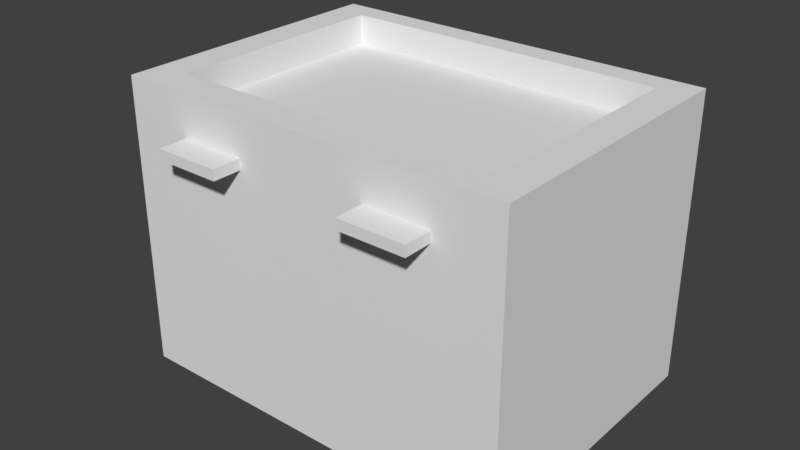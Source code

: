 # Source: 2HouseAmanda.blend  (saved by Blender 2.77.0; exported with 4.5.12 LTS)
import bpy
from mathutils import Matrix  # noqa: F401  (used for matrix-valued properties, if any)

bpy.ops.wm.read_factory_settings(use_empty=True)
scene = bpy.context.scene
scene.name = 'Scene'

# ---- collections
col_collection_1 = bpy.data.collections.new('Collection 1'); scene.collection.children.link(col_collection_1)

# ---- materials (node trees are filled in below, after node groups)
mat_material = bpy.data.materials.new('Material')
mat_material.alpha_threshold = 0.0
mat_material.use_transparent_shadow = False
mat_material.roughness = 0.5
mat_material.line_color = (0.0, 0.0, 0.0, 1.0)

# ---- material node trees

# ---- world
world_world = bpy.data.worlds.new('World'); scene.world = world_world
world_world.color = (0.05088, 0.05088, 0.05088)
world_world.use_sun_shadow = False
world_world.sun_shadow_jitter_overblur = 0.0
world_world.cycles.sampling_method = 'MANUAL'

# ---- meshes
me_cube = bpy.data.meshes.new('Cube')
me_cube.from_pydata([(1.0, 1.0, -1.0), (1.0, -1.0, -1.0), (-1.0, -1.0, -1.0), (-1.0, 1.0, -1.0), (1.0, 1.0, 1.0), (1.0, -1.0, 1.0), (-1.0, -1.0, 1.0), (-1.0, 1.0, 1.0), (1.0, 0.6509, -1.0), (1.0, 0.2509, -1.0), (1.0, -0.1491, -1.0), (1.0, -0.5491, -1.0), (-1.0, -0.5491, -1.0), (-1.0, -0.1491, -1.0), (-1.0, 0.2509, -1.0), (-1.0, 0.6509, -1.0), (1.0, 0.6509, 1.0), (1.0, 0.2509, 1.0), (1.0, -0.1491, 1.0), (1.0, -0.5491, 1.0), (-1.0, -0.5491, 1.0), (-1.0, -0.1491, 1.0), (-1.0, 0.2509, 1.0), (-1.0, 0.6509, 1.0), (0.669, 1.0, -1.0), (0.3356, 1.0, -1.0), (0.002289, 1.0, -1.0), (-0.331, 1.0, -1.0), (-0.6644, 1.0, -1.0), (0.669, -1.0, -1.0), (0.3356, -1.0, -1.0), (0.002289, -1.0, -1.0), (-0.331, -1.0, -1.0), (-0.6644, -1.0, -1.0), (0.669, 1.0, 1.0), (0.3356, 1.0, 1.0), (0.002289, 1.0, 1.0), (-0.331, 1.0, 1.0), (-0.6644, 1.0, 1.0), (0.669, -1.0, 1.0), (0.3356, -1.0, 1.0), (0.002288, -1.0, 1.0), (-0.331, -1.0, 1.0), (-0.6644, -1.0, 1.0), (-1.0, -0.2491, 0.6429), (-1.0, -0.4491, 0.6429), (-1.0, -0.3491, 0.6429), (-1.0, -0.4491, 0.5714), (0.669, 0.6509, -1.0), (0.3356, 0.6509, -1.0), (0.002289, 0.6509, -1.0), (-0.331, 0.6509, -1.0), (-0.6644, 0.6509, -1.0), (0.669, 0.2509, -1.0), (0.3356, 0.2509, -1.0), (0.002289, 0.2509, -1.0), (-0.331, 0.2509, -1.0), (-0.6644, 0.2509, -1.0), (0.669, -0.1491, -1.0), (0.3356, -0.1491, -1.0), (0.002289, -0.1491, -1.0), (-0.331, -0.1491, -1.0), (-0.6644, -0.1491, -1.0), (0.669, -0.5491, -1.0), (0.3356, -0.5491, -1.0), (0.002289, -0.5491, -1.0), (-0.331, -0.5491, -1.0), (-0.6644, -0.5491, -1.0), (1.0, 1.0, -0.7143), (1.0, 1.0, -0.4286), (1.0, 1.0, -0.1429), (1.0, 1.0, 0.1429), (1.0, 1.0, 0.4286), (1.0, 1.0, 0.7143), (1.0, -1.0, -0.7143), (1.0, -1.0, -0.4286), (1.0, -1.0, -0.1429), (1.0, -1.0, 0.1429), (1.0, -1.0, 0.4286), (1.0, -1.0, 0.7143), (-1.0, -1.0, -0.7143), (-1.0, -1.0, -0.4286), (-1.0, -1.0, -0.1429), (-1.0, -1.0, 0.1429), (-1.0, -1.0, 0.4286), (-1.0, -1.0, 0.7143), (-1.0, 1.0, -0.7143), (-1.0, 1.0, -0.4286), (-1.0, 1.0, -0.1429), (-1.0, 1.0, 0.1429), (-1.0, 1.0, 0.4286), (-1.0, 1.0, 0.7143), (-1.0, -0.5491, 0.7143), (-1.0, -0.5491, 0.4286), (-1.0, -0.5491, 0.1429), (-1.0, -0.5491, -0.1429), (-1.0, -0.5491, -0.4286), (-1.0, -0.5491, -0.7143), (-1.0, -0.1491, 0.7143), (-1.0, -0.1491, 0.4286), (-1.0, -0.1491, 0.1429), (-1.0, -0.1491, -0.1429), (-1.0, -0.1491, -0.4286), (-1.0, -0.1491, -0.7143), (-1.0, 0.2509, 0.7143), (-1.0, 0.2509, 0.4286), (-1.0, 0.2509, 0.1429), (-1.0, 0.2509, -0.1429), (-1.0, 0.2509, -0.4286), (-1.0, 0.2509, -0.7143), (-1.0, 0.6509, 0.7143), (-1.0, 0.6509, 0.4286), (-1.0, 0.6509, 0.1429), (-1.0, 0.6509, -0.1429), (-1.0, 0.6509, -0.4286), (-1.0, 0.6509, -0.7143), (1.0, 0.6509, 0.7143), (1.0, 0.6509, 0.4286), (1.0, 0.6509, 0.1429), (1.0, 0.6509, -0.1429), (1.0, 0.6509, -0.4286), (1.0, 0.6509, -0.7143), (1.0, 0.2509, 0.7143), (1.0, 0.2509, 0.4286), (1.0, 0.2509, 0.1429), (1.0, 0.2509, -0.1429), (1.0, 0.2509, -0.4286), (1.0, 0.2509, -0.7143), (1.0, -0.1491, 0.7143), (1.0, -0.1491, 0.4286), (1.0, -0.1491, 0.1429), (1.0, -0.1491, -0.1429), (1.0, -0.1491, -0.4286), (1.0, -0.1491, -0.7143), (1.0, -0.5491, 0.7143), (1.0, -0.5491, 0.4286), (1.0, -0.5491, 0.1429), (1.0, -0.5491, -0.1429), (1.0, -0.5491, -0.4286), (1.0, -0.5491, -0.7143), (0.669, 1.0, -0.7143), (0.669, 1.0, -0.4286), (0.669, 1.0, -0.1429), (0.669, 1.0, 0.1429), (0.669, 1.0, 0.4286), (0.669, 1.0, 0.7143), (0.3356, 1.0, -0.7143), (0.3356, 1.0, -0.4286), (0.3356, 1.0, -0.1429), (0.3356, 1.0, 0.1429), (0.3356, 1.0, 0.4286), (0.3356, 1.0, 0.7143), (0.002289, 1.0, -0.7143), (0.002289, 1.0, -0.4286), (0.002289, 1.0, -0.1429), (0.002289, 1.0, 0.1429), (0.002289, 1.0, 0.4286), (0.002289, 1.0, 0.7143), (-0.331, 1.0, -0.7143), (-0.331, 1.0, -0.4286), (-0.331, 1.0, -0.1429), (-0.331, 1.0, 0.1429), (-0.331, 1.0, 0.4286), (-0.331, 1.0, 0.7143), (-0.6644, 1.0, -0.7143), (-0.6644, 1.0, -0.4286), (-0.6644, 1.0, -0.1429), (-0.6644, 1.0, 0.1429), (-0.6644, 1.0, 0.4286), (-0.6644, 1.0, 0.7143), (0.669, -1.0, 0.7143), (0.669, -1.0, 0.4286), (0.669, -1.0, 0.1429), (0.669, -1.0, -0.1429), (0.669, -1.0, -0.4286), (0.669, -1.0, -0.7143), (0.3356, -1.0, 0.7143), (0.3356, -1.0, 0.4286), (0.3356, -1.0, 0.1429), (0.3356, -1.0, -0.1429), (0.3356, -1.0, -0.4286), (0.3356, -1.0, -0.7143), (0.002289, -1.0, 0.7143), (0.002289, -1.0, 0.4286), (0.002289, -1.0, 0.1429), (0.002289, -1.0, -0.1429), (0.002289, -1.0, -0.4286), (0.002289, -1.0, -0.7143), (-0.331, -1.0, 0.7143), (-0.331, -1.0, 0.4286), (-0.331, -1.0, 0.1429), (-0.331, -1.0, -0.1429), (-0.331, -1.0, -0.4286), (-0.331, -1.0, -0.7143), (-0.6644, -1.0, 0.7143), (-0.6644, -1.0, 0.4286), (-0.6644, -1.0, 0.1429), (-0.6644, -1.0, -0.1429), (-0.6644, -1.0, -0.4286), (-0.6644, -1.0, -0.7143), (1.0, -0.7746, 1.0), (-0.8322, 1.0, 1.0), (-0.8322, -1.0, 1.0), (-1.0, 0.8254, 1.0), (1.0, 0.8254, 1.0), (1.0, 0.4509, 1.0), (1.0, 0.0509, 1.0), (1.0, -0.3491, 1.0), (-1.0, -0.7746, 1.0), (-1.0, -0.3491, 1.0), (-1.0, 0.0509, 1.0), (-1.0, 0.4509, 1.0), (0.8345, 0.6509, 1.0), (0.8345, 0.2509, 1.0), (0.8345, -0.1491, 1.0), (0.8345, -0.5491, 1.0), (0.8345, 1.0, 1.0), (0.5023, 1.0, 1.0), (0.169, 1.0, 1.0), (-0.1644, 1.0, 1.0), (-0.4977, 1.0, 1.0), (0.8345, -1.0, 1.0), (0.5023, -1.0, 1.0), (0.169, -1.0, 1.0), (-0.1644, -1.0, 1.0), (-0.4977, -1.0, 1.0), (-0.8322, 0.6509, 1.0), (-1.0, -0.2491, 0.5714), (-1.0, -0.4491, 0.7143), (-1.0, -0.1491, 0.6429), (-1.0, -0.5491, 0.6429), (-0.8322, 0.2509, 1.0), (-0.8322, -0.1491, 1.0), (-0.8322, -0.5491, 1.0), (-1.0, -0.2491, 0.7143), (-1.0, 0.5509, 0.6429), (-1.0, 0.3509, 0.6429), (-1.0, 0.4509, 0.6429), (-1.0, 0.3509, 0.5714), (-1.0, 0.5509, 0.5714), (-1.0, 0.3509, 0.7143), (-1.0, 0.6509, 0.6429), (-1.0, 0.2509, 0.6429), (-1.0, 0.5509, 0.7143), (0.669, 0.8254, 1.0), (0.3356, 0.8254, 1.0), (0.002289, 0.8254, 1.0), (-0.331, 0.8254, 1.0), (-0.6644, 0.8254, 1.0), (0.669, -0.7746, 1.0), (0.3356, -0.7746, 1.0), (0.002289, -0.7746, 1.0), (-0.331, -0.7746, 1.0), (-0.6644, -0.7746, 1.0), (-0.4977, -0.7746, 1.0), (-0.1644, -0.7746, 1.0), (0.169, -0.7746, 1.0), (0.5023, -0.7746, 1.0), (0.8345, -0.7746, 1.0), (-0.4977, 0.8254, 1.0), (-0.1644, 0.8254, 1.0), (0.169, 0.8254, 1.0), (0.5023, 0.8254, 1.0), (0.8345, 0.8254, 1.0), (0.8345, 0.4509, 1.0), (0.8345, 0.0509, 1.0), (0.8345, -0.3491, 1.0), (-0.8322, -0.3491, 1.0), (-0.8322, 0.0509, 1.0), (-0.8322, 0.4509, 1.0), (-0.8322, 0.8254, 1.0), (-0.8322, -0.7746, 1.0), (-1.0, -0.3491, -1.0), (-1.0, -0.5491, -0.8571), (-1.0, -0.1491, -0.8571), (-1.0, -0.5491, -0.2857), (-1.0, -0.5491, -0.5714), (-1.0, -0.1491, -0.2857), (-1.0, -0.1491, -0.5714), (-1.0, -0.3491, -0.7143), (-1.0, -0.3491, -0.4286), (-1.0, -0.3491, -0.1429), (-1.0, -0.3491, -0.2857), (-1.0, -0.3491, -0.5714), (-1.0, -0.3491, -0.8571), (-1.0, 0.2509, 0.5714), (-1.0, 0.2509, 0.2857), (-1.0, 0.6509, 0.5714), (-1.0, 0.6509, 0.2857), (-1.0, 0.4509, 0.1429), (-1.0, 0.4509, 0.4286), (-1.0, 0.4509, 0.7143), (-1.0, 0.4509, 0.5714), (-1.0, 0.4509, 0.2857), (-1.0, -0.5491, 0.5714), (-1.0, -0.5491, 0.2857), (-1.0, -0.1491, 0.5714), (-1.0, -0.1491, 0.2857), (-1.0, -0.3491, 0.1429), (-1.0, -0.3491, 0.4286), (-1.0, -0.3491, 0.7143), (-1.0, -0.3491, 0.5714), (-1.0, -0.3491, 0.2857), (-0.331, -1.0, 0.5714), (-0.331, -1.0, 0.2857), (-0.6644, -1.0, 0.5714), (-0.6644, -1.0, 0.2857), (-0.4977, -1.0, 0.1429), (-0.4977, -1.0, 0.4286), (-0.4977, -1.0, 0.7143), (-0.4977, -1.0, 0.5714), (-0.4977, -1.0, 0.2857), (0.669, -1.0, 0.5714), (0.669, -1.0, 0.2857), (0.3356, -1.0, 0.5714), (0.3356, -1.0, 0.2857), (0.5023, -1.0, 0.1429), (0.5023, -1.0, 0.4286), (0.5023, -1.0, 0.7143), (0.5023, -1.0, 0.5714), (0.5023, -1.0, 0.2857), (0.669, 1.0, 0.2857), (0.669, 1.0, 0.5714), (0.3356, 1.0, 0.2857), (0.3356, 1.0, 0.5714), (0.5023, 1.0, 0.7143), (0.5023, 1.0, 0.4286), (0.5023, 1.0, 0.1429), (0.5023, 1.0, 0.2857), (0.5023, 1.0, 0.5714), (-0.331, 1.0, 0.2857), (-0.331, 1.0, 0.5714), (-0.6644, 1.0, 0.2857), (-0.6644, 1.0, 0.5714), (-0.4977, 1.0, 0.7143), (-0.4977, 1.0, 0.4286), (-0.4977, 1.0, 0.1429), (-0.4977, 1.0, 0.2857), (-0.4977, 1.0, 0.5714), (-0.8322, 0.6509, 0.7938), (-0.6644, 0.6509, 0.7938), (-0.4977, 0.6509, 0.7938), (-0.331, 0.6509, 0.7938), (-0.1644, 0.6509, 0.7938), (0.002289, 0.6509, 0.7938), (0.169, 0.6509, 0.7938), (0.3356, 0.6509, 0.7938), (0.5023, 0.6509, 0.7938), (0.669, 0.6509, 0.7938), (-0.8322, 0.2509, 0.7938), (-0.6644, 0.2509, 0.7938), (-0.331, 0.2509, 0.7938), (0.002289, 0.2509, 0.7938), (0.3356, 0.2509, 0.7938), (0.669, 0.2509, 0.7938), (-0.8322, -0.1491, 0.7938), (-0.6644, -0.1491, 0.7938), (-0.331, -0.1491, 0.7938), (0.002289, -0.1491, 0.7938), (0.3356, -0.1491, 0.7938), (0.669, -0.1491, 0.7938), (-0.8322, -0.5491, 0.7938), (-0.6644, -0.5491, 0.7938), (-0.4977, -0.5491, 0.7938), (-0.331, -0.5491, 0.7938), (-0.1644, -0.5491, 0.7938), (0.002289, -0.5491, 0.7938), (0.169, -0.5491, 0.7938), (0.3356, -0.5491, 0.7938), (0.5023, -0.5491, 0.7938), (0.669, -0.5491, 0.7938), (0.669, -0.3491, 0.7938), (-0.6644, -0.3491, 0.7938), (0.669, 0.0509, 0.7938), (-0.6644, 0.0509, 0.7938), (0.669, 0.4509, 0.7938), (-0.6644, 0.4509, 0.7938), (0.669, 0.8254, 0.7938), (0.3356, 0.8254, 0.7938), (0.002289, 0.8254, 0.7938), (-0.331, 0.8254, 0.7938), (-0.6644, 0.8254, 0.7938), (0.8345, 0.6509, 0.7938), (0.8345, 0.2509, 0.7938), (0.8345, -0.1491, 0.7938), (0.8345, -0.5491, 0.7938), (0.669, -0.7746, 0.7938), (0.3356, -0.7746, 0.7938), (0.002289, -0.7746, 0.7938), (-0.331, -0.7746, 0.7938), (-0.6644, -0.7746, 0.7938), (-0.4977, -0.7746, 0.7938), (-0.1644, -0.7746, 0.7938), (0.169, -0.7746, 0.7938), (0.5023, -0.7746, 0.7938), (0.8345, -0.7746, 0.7938), (-0.4977, 0.8254, 0.7938), (-0.1644, 0.8254, 0.7938), (0.169, 0.8254, 0.7938), (0.5023, 0.8254, 0.7938), (0.8345, 0.8254, 0.7938), (0.8345, 0.4509, 0.7938), (0.8345, 0.0509, 0.7938), (0.8345, -0.3491, 0.7938), (-0.8322, -0.3491, 0.7938), (-0.8322, 0.0509, 0.7938), (-0.8322, 0.4509, 0.7938), (-0.8322, 0.8254, 0.7938), (-0.8322, -0.7746, 0.7938), (-1.185, -0.2491, 0.7143), (-1.185, -0.2491, 0.6429), (-1.185, -0.3491, 0.6429), (-1.185, -0.1491, 0.6429), (-1.185, -0.4491, 0.7143), (-1.185, -0.4491, 0.6429), (-1.185, -0.5491, 0.6429), (-1.185, -0.3491, 0.7143), (-1.185, -0.5491, 0.7143), (-1.185, -0.1491, 0.7143), (-1.193, 0.5509, 0.7143), (-1.193, 0.5509, 0.6429), (-1.193, 0.4509, 0.6429), (-1.193, 0.6509, 0.6429), (-1.193, 0.3509, 0.7143), (-1.193, 0.3509, 0.6429), (-1.193, 0.2509, 0.6429), (-1.193, 0.4509, 0.7143), (-1.193, 0.6509, 0.7143), (-1.193, 0.2509, 0.7143), (-0.581, -1.0, 0.7143), (0.419, -1.0, 0.7143), (-0.331, -1.0, 0.6429), (-0.6644, -1.0, 0.6429), (-0.4144, -1.0, 0.7143), (-0.581, -1.0, 0.5714), (-0.4144, -1.0, 0.5714), (-0.4977, -1.0, 0.6429), (0.669, -1.0, 0.6429), (0.3356, -1.0, 0.6429), (0.5856, -1.0, 0.7143), (0.419, -1.0, 0.5714), (0.5856, -1.0, 0.5714), (0.5023, -1.0, 0.6429), (0.5856, -1.0, 0.6429), (-0.4144, -1.0, 0.6429), (0.419, -1.0, 0.6429), (-0.581, -1.0, 0.6429), (-0.581, -1.201, 0.7143), (-0.6644, -1.201, 0.7143), (0.419, -1.201, 0.7143), (0.3356, -1.201, 0.7143), (-0.4144, -1.201, 0.7143), (-0.4977, -1.201, 0.7143), (0.5856, -1.201, 0.7143), (0.5023, -1.201, 0.7143), (-0.331, -1.201, 0.7143), (-0.331, -1.201, 0.6429), (-0.6644, -1.201, 0.6429), (-0.4977, -1.201, 0.6429), (0.669, -1.201, 0.7143), (0.669, -1.201, 0.6429), (0.3356, -1.201, 0.6429), (0.5023, -1.201, 0.6429), (0.5856, -1.201, 0.6429), (-0.4144, -1.201, 0.6429), (0.419, -1.201, 0.6429), (-0.581, -1.201, 0.6429), (0.669, 1.0, 0.6429), (0.3356, 1.0, 0.6429), (-0.331, 1.0, 0.6429), (-0.6644, 1.0, 0.6429), (-0.581, 1.0, 0.7143), (0.419, 1.0, 0.7143), (0.5856, 1.0, 0.7143), (0.419, 1.0, 0.5714), (0.5856, 1.0, 0.5714), (0.5023, 1.0, 0.6429), (-0.4144, 1.0, 0.7143), (-0.581, 1.0, 0.5714), (-0.4144, 1.0, 0.5714), (-0.4977, 1.0, 0.6429), (-0.4144, 1.0, 0.6429), (-0.581, 1.0, 0.6429), (0.5856, 1.0, 0.6429), (0.419, 1.0, 0.6429), (0.669, 1.261, 0.6429), (0.669, 1.261, 0.7143), (0.3356, 1.261, 0.6429), (0.3356, 1.261, 0.7143), (-0.331, 1.261, 0.6429), (-0.331, 1.261, 0.7143), (-0.6644, 1.261, 0.6429), (-0.6644, 1.261, 0.7143), (-0.581, 1.261, 0.7143), (0.419, 1.261, 0.7143), (0.5856, 1.261, 0.7143), (0.5023, 1.261, 0.7143), (0.5023, 1.261, 0.6429), (-0.4144, 1.261, 0.7143), (-0.4977, 1.261, 0.7143), (-0.4977, 1.261, 0.6429), (-0.4144, 1.261, 0.6429), (-0.581, 1.261, 0.6429), (0.5856, 1.261, 0.6429), (0.419, 1.261, 0.6429)], [], [(67, 33, 2, 12), (271, 208, 6, 202), (134, 19, 200, 5, 79), (194, 43, 202, 6, 85), (110, 23, 203, 7, 91), (164, 28, 3, 86), (85, 6, 208, 20, 92), (92, 20, 209, 21, 98, 234, 300, 228), (98, 21, 210, 22, 104), (104, 22, 211, 23, 110, 243, 291, 240), (73, 4, 204, 16, 116), (116, 16, 205, 17, 122), (122, 17, 206, 18, 128), (128, 18, 207, 19, 134), (270, 203, 23, 226), (269, 211, 22, 231), (268, 210, 21, 232), (267, 209, 20, 233), (28, 52, 15, 3), (52, 57, 14, 15), (57, 62, 13, 14), (62, 67, 12, 272, 13), (10, 11, 63, 58), (58, 63, 64, 59), (59, 64, 65, 60), (60, 65, 66, 61), (61, 66, 67, 62), (9, 10, 58, 53), (53, 58, 59, 54), (54, 59, 60, 55), (55, 60, 61, 56), (56, 61, 62, 57), (8, 9, 53, 48), (48, 53, 54, 49), (49, 54, 55, 50), (50, 55, 56, 51), (51, 56, 57, 52), (0, 8, 48, 24), (24, 48, 49, 25), (25, 49, 50, 26), (26, 50, 51, 27), (27, 51, 52, 28), (45, 230, 415, 414), (301, 46, 44, 227), (227, 44, 229, 296), (234, 98, 418, 409), (294, 230, 45, 47), (47, 45, 46, 301), (110, 241, 422, 427), (292, 237, 235, 239), (239, 235, 241, 287), (291, 243, 419, 426), (285, 242, 236, 238), (238, 236, 237, 292), (226, 269, 406, 339), (251, 256, 393, 388), (269, 231, 349, 406), (256, 250, 387, 393), (259, 248, 381, 396), (212, 263, 400, 382), (247, 259, 396, 380), (262, 245, 378, 399), (68, 0, 24, 140), (140, 24, 25, 146), (146, 25, 26, 152), (152, 26, 27, 158), (158, 27, 28, 164), (79, 5, 221, 39, 170), (170, 39, 222, 40, 176, 430, 318, 439), (176, 40, 223, 41, 182), (182, 41, 224, 42, 188), (188, 42, 225, 43, 194, 429, 309, 433), (258, 249, 39, 221), (257, 250, 40, 222), (256, 251, 41, 223), (255, 252, 42, 224), (254, 253, 43, 225), (11, 1, 29, 63), (63, 29, 30, 64), (64, 30, 31, 65), (65, 31, 32, 66), (66, 32, 33, 67), (32, 193, 199, 33), (193, 192, 198, 199), (192, 191, 197, 198), (191, 190, 307, 196, 197), (311, 308, 195, 306), (436, 444, 464, 458), (31, 187, 193, 32), (187, 186, 192, 193), (186, 185, 191, 192), (185, 184, 190, 191), (184, 183, 189, 304, 190), (183, 182, 188, 431, 303, 189), (30, 181, 187, 31), (181, 180, 186, 187), (180, 179, 185, 186), (179, 178, 184, 185), (178, 315, 177, 183, 184), (177, 314, 438, 176, 182, 183), (29, 175, 181, 30), (175, 174, 180, 181), (174, 173, 179, 180), (173, 172, 316, 178, 179), (320, 317, 177, 315), (194, 432, 457, 448), (1, 74, 175, 29), (74, 75, 174, 175), (75, 76, 173, 174), (76, 77, 172, 173), (77, 78, 171, 313, 172), (78, 79, 170, 437, 312, 171), (37, 163, 477, 334, 471, 169, 38, 220), (338, 335, 168, 333, 478), (337, 336, 167, 332), (161, 160, 166, 167, 336), (160, 159, 165, 166), (159, 158, 164, 165), (36, 157, 163, 37, 219), (157, 156, 162, 331, 469, 163), (156, 155, 161, 330, 162), (155, 154, 160, 161), (154, 153, 159, 160), (153, 152, 158, 159), (35, 151, 157, 36, 218), (151, 468, 324, 150, 156, 157), (150, 323, 149, 155, 156), (149, 148, 154, 155), (148, 147, 153, 154), (147, 146, 152, 153), (34, 145, 473, 325, 472, 151, 35, 217), (329, 326, 150, 324, 474), (328, 327, 149, 323), (143, 142, 148, 149, 327), (142, 141, 147, 148), (141, 140, 146, 147), (4, 73, 145, 34, 216), (73, 72, 144, 322, 467, 145), (72, 71, 143, 321, 144), (71, 70, 142, 143), (70, 69, 141, 142), (69, 68, 140, 141), (10, 133, 139, 11), (133, 132, 138, 139), (132, 131, 137, 138), (131, 130, 136, 137), (130, 129, 135, 136), (129, 128, 134, 135), (9, 127, 133, 10), (127, 126, 132, 133), (126, 125, 131, 132), (125, 124, 130, 131), (124, 123, 129, 130), (123, 122, 128, 129), (8, 121, 127, 9), (121, 120, 126, 127), (120, 119, 125, 126), (119, 118, 124, 125), (118, 117, 123, 124), (117, 116, 122, 123), (0, 68, 121, 8), (68, 69, 120, 121), (69, 70, 119, 120), (70, 71, 118, 119), (71, 72, 117, 118), (72, 73, 116, 117), (14, 109, 115, 15), (109, 108, 114, 115), (108, 107, 113, 114), (107, 106, 289, 112, 113), (293, 290, 111, 288), (104, 240, 423, 428), (13, 274, 103, 109, 14), (103, 278, 102, 108, 109), (102, 277, 101, 107, 108), (101, 100, 106, 107), (100, 297, 99, 105, 286, 106), (99, 296, 229, 98, 104, 242, 285, 105), (284, 279, 103, 274), (283, 280, 102, 278), (282, 281, 101, 277), (95, 94, 298, 100, 101, 281), (302, 299, 99, 297), (228, 300, 416, 413), (2, 80, 97, 273, 12), (80, 81, 96, 276, 97), (81, 82, 95, 275, 96), (82, 83, 94, 95), (83, 84, 93, 295, 94), (84, 85, 92, 230, 294, 93), (38, 169, 91, 7, 201), (169, 470, 333, 168, 90, 91), (168, 332, 167, 89, 90), (167, 166, 88, 89), (166, 165, 87, 88), (165, 164, 86, 87), (15, 115, 86, 3), (115, 114, 87, 86), (114, 113, 88, 87), (113, 112, 89, 88), (112, 288, 111, 90, 89), (111, 287, 241, 110, 91, 90), (33, 199, 80, 2), (199, 198, 81, 80), (198, 197, 82, 81), (197, 196, 83, 82), (196, 306, 195, 84, 83), (195, 305, 432, 194, 85, 84), (11, 139, 74, 1), (139, 138, 75, 74), (138, 137, 76, 75), (137, 136, 77, 76), (136, 135, 78, 77), (135, 134, 79, 78), (252, 254, 225, 42), (231, 268, 405, 349), (244, 262, 399, 377), (251, 255, 224, 41), (252, 255, 392, 389), (271, 253, 390, 408), (250, 256, 223, 40), (265, 213, 383, 402), (268, 232, 355, 405), (249, 257, 222, 39), (255, 251, 388, 392), (233, 271, 408, 361), (200, 258, 221, 5), (19, 215, 258, 200), (214, 265, 402, 384), (249, 258, 395, 386), (37, 220, 259, 247), (220, 38, 248, 259), (261, 246, 379, 398), (36, 219, 260, 246), (219, 37, 247, 260), (258, 215, 385, 395), (35, 218, 261, 245), (218, 36, 246, 261), (232, 267, 404, 355), (34, 217, 262, 244), (217, 35, 245, 262), (204, 263, 212, 16), (4, 216, 263, 204), (216, 34, 244, 263), (245, 261, 398, 378), (253, 254, 391, 390), (205, 264, 213, 17), (16, 212, 264, 205), (248, 270, 407, 381), (206, 265, 214, 18), (17, 213, 265, 206), (264, 212, 382, 401), (267, 233, 361, 404), (254, 252, 389, 391), (207, 266, 215, 19), (18, 214, 266, 207), (213, 264, 401, 383), (250, 257, 394, 387), (270, 226, 339, 407), (232, 21, 209, 267), (257, 249, 386, 394), (260, 247, 380, 397), (231, 22, 210, 268), (266, 214, 384, 403), (246, 260, 397, 379), (226, 23, 211, 269), (263, 244, 377, 400), (38, 201, 270, 248), (201, 7, 203, 270), (253, 271, 202, 43), (215, 266, 403, 385), (233, 20, 208, 271), (280, 282, 277, 102), (96, 275, 282, 280), (275, 95, 281, 282), (279, 283, 278, 103), (97, 276, 283, 279), (276, 96, 280, 283), (272, 284, 274, 13), (12, 273, 284, 272), (273, 97, 279, 284), (290, 292, 239, 287, 111), (105, 285, 238, 292, 290), (237, 236, 424, 421), (289, 293, 288, 112), (106, 286, 293, 289), (286, 105, 290, 293), (299, 301, 227, 296, 99), (93, 294, 47, 301, 299), (98, 229, 412, 418), (298, 302, 297, 100), (94, 295, 302, 298), (295, 93, 299, 302), (308, 310, 434, 305, 195), (189, 303, 435, 310, 308), (430, 176, 450, 449), (307, 311, 306, 196), (190, 304, 311, 307), (304, 189, 308, 311), (317, 319, 440, 314, 177), (171, 312, 441, 319, 317), (170, 439, 453, 459), (316, 320, 315, 178), (172, 313, 320, 316), (313, 171, 317, 320), (326, 328, 323, 150), (144, 321, 328, 326), (321, 143, 327, 328), (484, 474, 324, 468), (483, 475, 329, 476), (322, 144, 326, 329, 475), (335, 337, 332, 168), (162, 330, 337, 335), (330, 161, 336, 337), (482, 478, 333, 470), (481, 479, 338, 480), (331, 162, 335, 338, 479), (403, 371, 370, 385), (371, 369, 370), (359, 358, 366, 367, 368), (358, 357, 364, 365, 366), (363, 372, 362), (402, 373, 360, 384), (354, 353, 359, 360, 373), (353, 352, 358, 359), (352, 351, 357, 358), (351, 350, 374, 356, 357), (401, 375, 354, 383), (347, 346, 353, 354, 375), (346, 345, 344, 352, 353), (344, 343, 342, 351, 352), (341, 340, 376), (400, 377, 348, 382), (399, 378, 346, 347), (398, 379, 344, 345), (397, 380, 342, 343), (396, 381, 340, 341), (364, 363, 391, 389), (363, 362, 390, 391), (366, 365, 392, 388), (365, 364, 389, 392), (368, 367, 393, 387), (367, 366, 388, 393), (370, 369, 394, 386), (369, 368, 387, 394), (385, 370, 386, 395), (380, 396, 341, 342), (379, 397, 343, 344), (378, 398, 345, 346), (377, 399, 347, 348), (342, 341, 376, 350, 351), (348, 347, 375), (382, 348, 375, 401), (383, 354, 373, 402), (357, 356, 372, 363, 364), (360, 359, 368, 369, 371), (384, 360, 371, 403), (372, 404, 361, 362), (356, 355, 404, 372), (374, 405, 355, 356), (350, 349, 405, 374), (376, 406, 349, 350), (340, 339, 406, 376), (381, 407, 339, 340), (362, 361, 408, 390), (411, 416, 409, 410), (415, 417, 413, 414), (410, 409, 418, 412), (414, 413, 416, 411), (230, 92, 417, 415), (44, 46, 411, 410), (46, 45, 414, 411), (300, 234, 409, 416), (229, 44, 410, 412), (92, 228, 413, 417), (421, 426, 419, 420), (425, 428, 423, 424), (420, 419, 427, 422), (424, 423, 426, 421), (235, 237, 421, 420), (236, 242, 425, 424), (243, 110, 427, 419), (242, 104, 428, 425), (241, 235, 420, 422), (240, 291, 426, 423), (441, 443, 442, 319), (312, 437, 443, 441), (431, 188, 455, 456), (435, 444, 436, 310), (303, 431, 444, 435), (176, 438, 461, 450), (440, 445, 438, 314), (319, 442, 445, 440), (318, 430, 449, 454), (434, 446, 432, 305), (310, 436, 446, 434), (445, 442, 462, 465), (466, 447, 448, 457), (465, 449, 450, 461), (464, 451, 452, 458), (463, 453, 454, 462), (460, 459, 453, 463), (456, 455, 451, 464), (462, 454, 449, 465), (458, 452, 447, 466), (433, 309, 452, 451), (432, 446, 466, 457), (439, 318, 454, 453), (188, 433, 451, 455), (444, 431, 456, 464), (446, 436, 458, 466), (442, 443, 463, 462), (429, 194, 448, 447), (438, 445, 465, 461), (309, 429, 447, 452), (443, 437, 460, 463), (437, 170, 459, 460), (481, 480, 500, 501), (334, 477, 498, 499), (469, 331, 479, 481), (169, 471, 493, 492), (325, 473, 495, 496), (480, 338, 478, 482), (473, 145, 486, 495), (163, 469, 489, 490), (467, 322, 475, 483), (472, 325, 496, 494), (476, 484, 504, 497), (476, 329, 474, 484), (498, 501, 500, 499), (490, 489, 501, 498), (493, 502, 491, 492), (499, 500, 502, 493), (495, 503, 497, 496), (486, 485, 503, 495), (494, 504, 487, 488), (496, 497, 504, 494), (483, 476, 497, 503), (469, 481, 501, 489), (467, 483, 503, 485), (468, 151, 488, 487), (151, 472, 494, 488), (145, 467, 485, 486), (477, 163, 490, 498), (482, 470, 491, 502), (484, 468, 487, 504), (471, 334, 499, 493), (480, 482, 502, 500), (470, 169, 492, 491)])
_uv = me_cube.uv_layers.new(name='UVMap')
_uv.uv.foreach_set('vector', [0.9441, 0.07515, 0.9441, 2.98e-08, 1.0, 0.0, 1.0, 0.07515, 0.7042, 0.6387, 0.7042, 0.6667, 0.6667, 0.6667, 0.6667, 0.6387, 0.2857, 0.5915, 0.3333, 0.5915, 0.3333, 0.6291, 0.3333, 0.6667, 0.2857, 0.6667, 0.6107, 0.04762, 0.6107, 0.0, 0.6387, 1.987e-08, 0.6667, 1.987e-08, 0.6667, 0.04762, 0.04762, 0.05818, 3.974e-08, 0.05818, 1.987e-08, 0.02909, 0.0, 1.887e-07, 0.04762, 1.689e-07, 0.04762, 0.7226, 0.0, 0.7226, 0.0, 0.6667, 0.04762, 0.6667, 0.04762, 0.3333, 1.49e-07, 0.3333, 1.291e-07, 0.2958, 1.192e-07, 0.2582, 0.04762, 0.2582, 0.04762, 0.2582, 1.192e-07, 0.2582, 9.934e-08, 0.2249, 7.947e-08, 0.1915, 0.04762, 0.1915, 0.04762, 0.2082, 0.04762, 0.2249, 0.04762, 0.2415, 0.04762, 0.1915, 7.947e-08, 0.1915, 7.947e-08, 0.1582, 5.96e-08, 0.1249, 0.04762, 0.1249, 0.04762, 0.1249, 5.96e-08, 0.1249, 5.96e-08, 0.09152, 3.974e-08, 0.05818, 0.04762, 0.05818, 0.04762, 0.07485, 0.04762, 0.09152, 0.04762, 0.1082, 0.2857, 0.3333, 0.3333, 0.3333, 0.3333, 0.3624, 0.3333, 0.3915, 0.2857, 0.3915, 0.2857, 0.3915, 0.3333, 0.3915, 0.3333, 0.4249, 0.3333, 0.4582, 0.2857, 0.4582, 0.2857, 0.4582, 0.3333, 0.4582, 0.3333, 0.4915, 0.3333, 0.5249, 0.2857, 0.5249, 0.2857, 0.5249, 0.3333, 0.5249, 0.3333, 0.5582, 0.3333, 0.5915, 0.2857, 0.5915, 0.9709, 0.6387, 0.9709, 0.6667, 0.9418, 0.6667, 0.9418, 0.6387, 0.9085, 0.6387, 0.9085, 0.6667, 0.8751, 0.6667, 0.8751, 0.6387, 0.8418, 0.6387, 0.8418, 0.6667, 0.8085, 0.6667, 0.8085, 0.6387, 0.7751, 0.6387, 0.7751, 0.6667, 0.7418, 0.6667, 0.7418, 0.6387, 0.9441, 0.3333, 0.9441, 0.2751, 1.0, 0.2751, 1.0, 0.3333, 0.9441, 0.2751, 0.9441, 0.2085, 1.0, 0.2085, 1.0, 0.2751, 0.9441, 0.2085, 0.9441, 0.1418, 1.0, 0.1418, 1.0, 0.2085, 0.9441, 0.1418, 0.9441, 0.07515, 1.0, 0.07515, 1.0, 0.1085, 1.0, 0.1418, 0.6667, 0.1418, 0.6667, 0.07515, 0.7218, 0.07515, 0.7218, 0.1418, 0.7218, 0.1418, 0.7218, 0.07515, 0.7774, 0.07515, 0.7774, 0.1418, 0.7774, 0.1418, 0.7774, 0.07515, 0.833, 0.07515, 0.833, 0.1418, 0.833, 0.1418, 0.833, 0.07515, 0.8885, 0.07515, 0.8885, 0.1418, 0.8885, 0.1418, 0.8885, 0.07515, 0.9441, 0.07515, 0.9441, 0.1418, 0.6667, 0.2085, 0.6667, 0.1418, 0.7218, 0.1418, 0.7218, 0.2085, 0.7218, 0.2085, 0.7218, 0.1418, 0.7774, 0.1418, 0.7774, 0.2085, 0.7774, 0.2085, 0.7774, 0.1418, 0.833, 0.1418, 0.833, 0.2085, 0.833, 0.2085, 0.833, 0.1418, 0.8885, 0.1418, 0.8885, 0.2085, 0.8885, 0.2085, 0.8885, 0.1418, 0.9441, 0.1418, 0.9441, 0.2085, 0.6667, 0.2751, 0.6667, 0.2085, 0.7218, 0.2085, 0.7218, 0.2751, 0.7218, 0.2751, 0.7218, 0.2085, 0.7774, 0.2085, 0.7774, 0.2751, 0.7774, 0.2751, 0.7774, 0.2085, 0.833, 0.2085, 0.833, 0.2751, 0.833, 0.2751, 0.833, 0.2085, 0.8885, 0.2085, 0.8885, 0.2751, 0.8885, 0.2751, 0.8885, 0.2085, 0.9441, 0.2085, 0.9441, 0.2751, 0.6667, 0.3333, 0.6667, 0.2751, 0.7218, 0.2751, 0.7218, 0.3333, 0.7218, 0.3333, 0.7218, 0.2751, 0.7774, 0.2751, 0.7774, 0.3333, 0.7774, 0.3333, 0.7774, 0.2751, 0.833, 0.2751, 0.833, 0.3333, 0.833, 0.3333, 0.833, 0.2751, 0.8885, 0.2751, 0.8885, 0.3333, 0.8885, 0.3333, 0.8885, 0.2751, 0.9441, 0.2751, 0.9441, 0.3333, 0.3642, 0.5167, 0.3642, 0.5333, 0.3334, 0.5333, 0.3334, 0.5167, 0.7, 0.7381, 0.7, 0.75, 0.6833, 0.75, 0.6833, 0.7381, 0.6833, 0.7381, 0.6833, 0.75, 0.6667, 0.75, 0.6667, 0.7381, 0.3642, 0.5833, 0.3642, 0.6, 0.3334, 0.6, 0.3334, 0.5833, 0.7333, 0.7381, 0.7333, 0.75, 0.7167, 0.75, 0.7167, 0.7381, 0.7167, 0.7381, 0.7167, 0.75, 0.7, 0.75, 0.7, 0.7381, 0.8224, 0.6989, 0.8343, 0.6989, 0.8343, 0.7311, 0.8224, 0.7311, 0.5687, 0.6825, 0.5687, 0.6944, 0.5521, 0.6944, 0.5521, 0.6825, 0.5521, 0.6825, 0.5521, 0.6944, 0.5354, 0.6944, 0.5354, 0.6825, 0.3656, 0.4333, 0.3656, 0.45, 0.3334, 0.45, 0.3334, 0.4333, 0.6021, 0.6825, 0.6021, 0.6944, 0.5854, 0.6944, 0.5854, 0.6825, 0.5854, 0.6825, 0.5854, 0.6944, 0.5687, 0.6944, 0.5687, 0.6825, 0.5354, 0.6402, 0.5354, 0.6735, 0.501, 0.6735, 0.501, 0.6402, 0.4, 0.7502, 0.4, 0.778, 0.3656, 0.778, 0.3656, 0.7502, 0.5354, 0.6735, 0.5354, 0.7069, 0.501, 0.7069, 0.501, 0.6735, 0.4, 0.778, 0.4, 0.8057, 0.3656, 0.8057, 0.3656, 0.778, 0.4, 0.5554, 0.4, 0.5831, 0.3656, 0.5831, 0.3656, 0.5554, 0.4667, 0.6402, 0.4667, 0.6111, 0.501, 0.6111, 0.501, 0.6402, 0.4, 0.5276, 0.4, 0.5554, 0.3656, 0.5554, 0.3656, 0.5276, 0.4, 0.3887, 0.4, 0.4165, 0.3656, 0.4165, 0.3656, 0.3887, 0.04762, 1.0, 2.98e-08, 1.0, 0.0, 0.9448, 0.04762, 0.9448, 0.04762, 0.9448, 0.0, 0.9448, 0.0, 0.8893, 0.04762, 0.8893, 0.04762, 0.8893, 0.0, 0.8893, 0.0, 0.8337, 0.04762, 0.8337, 0.04762, 0.8337, 0.0, 0.8337, 0.0, 0.7782, 0.04762, 0.7782, 0.04762, 0.7782, 0.0, 0.7782, 0.0, 0.7226, 0.04762, 0.7226, 0.3333, 0.04762, 0.3333, 1.093e-07, 0.3609, 8.941e-08, 0.3885, 9.934e-08, 0.3885, 0.04762, 0.3885, 0.04762, 0.3885, 9.934e-08, 0.4163, 8.941e-08, 0.4441, 5.96e-08, 0.4441, 0.04762, 0.4302, 0.04762, 0.4163, 0.04762, 0.4024, 0.04762, 0.4441, 0.04762, 0.4441, 5.96e-08, 0.4718, 5.96e-08, 0.4996, 3.974e-08, 0.4996, 0.04762, 0.4996, 0.04762, 0.4996, 3.974e-08, 0.5274, 3.974e-08, 0.5552, 3.974e-08, 0.5552, 0.04762, 0.5552, 0.04762, 0.5552, 3.974e-08, 0.583, 1.987e-08, 0.6107, 0.0, 0.6107, 0.04762, 0.5968, 0.04762, 0.583, 0.04762, 0.5691, 0.04762, 0.7042, 0.3609, 0.7042, 0.3885, 0.6667, 0.3885, 0.6667, 0.3609, 0.7042, 0.4163, 0.7042, 0.4441, 0.6667, 0.4441, 0.6667, 0.4163, 0.7042, 0.4718, 0.7042, 0.4996, 0.6667, 0.4996, 0.6667, 0.4718, 0.7042, 0.5274, 0.7042, 0.5552, 0.6667, 0.5552, 0.6667, 0.5274, 0.7042, 0.583, 0.7042, 0.6107, 0.6667, 0.6107, 0.6667, 0.583, 0.6667, 0.07515, 0.6667, 9.934e-08, 0.7218, 6.954e-08, 0.7218, 0.07515, 0.7218, 0.07515, 0.7218, 6.954e-08, 0.7774, 5.96e-08, 0.7774, 0.07515, 0.7774, 0.07515, 0.7774, 5.96e-08, 0.833, 5.96e-08, 0.833, 0.07515, 0.833, 0.07515, 0.833, 5.96e-08, 0.8885, 4.967e-08, 0.8885, 0.07515, 0.8885, 0.07515, 0.8885, 4.967e-08, 0.9441, 2.98e-08, 0.9441, 0.07515, 0.5552, 0.3333, 0.5552, 0.2857, 0.6107, 0.2857, 0.6107, 0.3333, 0.5552, 0.2857, 0.5552, 0.2381, 0.6107, 0.2381, 0.6107, 0.2857, 0.5552, 0.2381, 0.5552, 0.1905, 0.6107, 0.1905, 0.6107, 0.2381, 0.5552, 0.1905, 0.5552, 0.1429, 0.583, 0.1429, 0.6107, 0.1429, 0.6107, 0.1905, 0.6299, 0.754, 0.6299, 0.7302, 0.6576, 0.7302, 0.6576, 0.754, 0.7889, 0.6944, 0.7889, 0.6806, 0.8224, 0.6806, 0.8224, 0.6944, 0.4996, 0.3333, 0.4996, 0.2857, 0.5552, 0.2857, 0.5552, 0.3333, 0.4996, 0.2857, 0.4996, 0.2381, 0.5552, 0.2381, 0.5552, 0.2857, 0.4996, 0.2381, 0.4996, 0.1905, 0.5552, 0.1905, 0.5552, 0.2381, 0.4996, 0.1905, 0.4996, 0.1429, 0.5552, 0.1429, 0.5552, 0.1905, 0.4996, 0.1429, 0.4996, 0.09524, 0.5552, 0.09524, 0.5552, 0.119, 0.5552, 0.1429, 0.4996, 0.09524, 0.4996, 0.04762, 0.5552, 0.04762, 0.5552, 0.05952, 0.5552, 0.07143, 0.5552, 0.09524, 0.4441, 0.3333, 0.4441, 0.2857, 0.4996, 0.2857, 0.4996, 0.3333, 0.4441, 0.2857, 0.4441, 0.2381, 0.4996, 0.2381, 0.4996, 0.2857, 0.4441, 0.2381, 0.4441, 0.1905, 0.4996, 0.1905, 0.4996, 0.2381, 0.4441, 0.1905, 0.4441, 0.1429, 0.4996, 0.1429, 0.4996, 0.1905, 0.4441, 0.1429, 0.4441, 0.119, 0.4441, 0.09524, 0.4996, 0.09524, 0.4996, 0.1429, 0.4441, 0.09524, 0.4441, 0.07143, 0.4441, 0.05952, 0.4441, 0.04762, 0.4996, 0.04762, 0.4996, 0.09524, 0.3885, 0.3333, 0.3885, 0.2857, 0.4441, 0.2857, 0.4441, 0.3333, 0.3885, 0.2857, 0.3885, 0.2381, 0.4441, 0.2381, 0.4441, 0.2857, 0.3885, 0.2381, 0.3885, 0.1905, 0.4441, 0.1905, 0.4441, 0.2381, 0.3885, 0.1905, 0.3885, 0.1429, 0.4163, 0.1429, 0.4441, 0.1429, 0.4441, 0.1905, 0.6299, 0.6706, 0.6299, 0.6468, 0.6576, 0.6468, 0.6576, 0.6706, 0.6594, 0.8113, 0.6475, 0.8113, 0.6475, 0.7778, 0.6594, 0.7778, 0.3333, 0.3333, 0.3333, 0.2857, 0.3885, 0.2857, 0.3885, 0.3333, 0.3333, 0.2857, 0.3333, 0.2381, 0.3885, 0.2381, 0.3885, 0.2857, 0.3333, 0.2381, 0.3333, 0.1905, 0.3885, 0.1905, 0.3885, 0.2381, 0.3333, 0.1905, 0.3333, 0.1429, 0.3885, 0.1429, 0.3885, 0.1905, 0.3333, 0.1429, 0.3333, 0.09524, 0.3885, 0.09524, 0.3885, 0.119, 0.3885, 0.1429, 0.3333, 0.09524, 0.3333, 0.04762, 0.3885, 0.04762, 0.3885, 0.05952, 0.3885, 0.07143, 0.3885, 0.09524, 0.3333, 0.7782, 0.2857, 0.7782, 0.2857, 0.7643, 0.2857, 0.7504, 0.2857, 0.7365, 0.2857, 0.7226, 0.3333, 0.7226, 0.3333, 0.7504, 0.7611, 0.6786, 0.7611, 0.7024, 0.7333, 0.7024, 0.7333, 0.6786, 0.7472, 0.6786, 0.7611, 0.7262, 0.7611, 0.75, 0.7333, 0.75, 0.7333, 0.7262, 0.1905, 0.7782, 0.1429, 0.7782, 0.1429, 0.7226, 0.1905, 0.7226, 0.1905, 0.7504, 0.1429, 0.7782, 0.09524, 0.7782, 0.09524, 0.7226, 0.1429, 0.7226, 0.09524, 0.7782, 0.04762, 0.7782, 0.04762, 0.7226, 0.09524, 0.7226, 0.3333, 0.8337, 0.2857, 0.8337, 0.2857, 0.7782, 0.3333, 0.7782, 0.3333, 0.8059, 0.2857, 0.8337, 0.2381, 0.8337, 0.2381, 0.7782, 0.2619, 0.7782, 0.2738, 0.7782, 0.2857, 0.7782, 0.2381, 0.8337, 0.1905, 0.8337, 0.1905, 0.7782, 0.2143, 0.7782, 0.2381, 0.7782, 0.1905, 0.8337, 0.1429, 0.8337, 0.1429, 0.7782, 0.1905, 0.7782, 0.1429, 0.8337, 0.09524, 0.8337, 0.09524, 0.7782, 0.1429, 0.7782, 0.09524, 0.8337, 0.04762, 0.8337, 0.04762, 0.7782, 0.09524, 0.7782, 0.3333, 0.8893, 0.2857, 0.8893, 0.2857, 0.8337, 0.3333, 0.8337, 0.3333, 0.8615, 0.2857, 0.8893, 0.2738, 0.8893, 0.2619, 0.8893, 0.2381, 0.8893, 0.2381, 0.8337, 0.2857, 0.8337, 0.2381, 0.8893, 0.2143, 0.8893, 0.1905, 0.8893, 0.1905, 0.8337, 0.2381, 0.8337, 0.1905, 0.8893, 0.1429, 0.8893, 0.1429, 0.8337, 0.1905, 0.8337, 0.1429, 0.8893, 0.09524, 0.8893, 0.09524, 0.8337, 0.1429, 0.8337, 0.09524, 0.8893, 0.04762, 0.8893, 0.04762, 0.8337, 0.09524, 0.8337, 0.3333, 0.9448, 0.2857, 0.9448, 0.2857, 0.9309, 0.2857, 0.917, 0.2857, 0.9032, 0.2857, 0.8893, 0.3333, 0.8893, 0.3333, 0.917, 0.5632, 0.7659, 0.5632, 0.7421, 0.591, 0.7421, 0.591, 0.7659, 0.5771, 0.7659, 0.5632, 0.7183, 0.5632, 0.6944, 0.591, 0.6944, 0.591, 0.7183, 0.1905, 0.9448, 0.1429, 0.9448, 0.1429, 0.8893, 0.1905, 0.8893, 0.1905, 0.917, 0.1429, 0.9448, 0.09524, 0.9448, 0.09524, 0.8893, 0.1429, 0.8893, 0.09524, 0.9448, 0.04762, 0.9448, 0.04762, 0.8893, 0.09524, 0.8893, 0.3333, 1.0, 0.2857, 1.0, 0.2857, 0.9448, 0.3333, 0.9448, 0.3333, 0.9724, 0.2857, 1.0, 0.2381, 1.0, 0.2381, 0.9448, 0.2619, 0.9448, 0.2738, 0.9448, 0.2857, 0.9448, 0.2381, 1.0, 0.1905, 1.0, 0.1905, 0.9448, 0.2143, 0.9448, 0.2381, 0.9448, 0.1905, 1.0, 0.1429, 1.0, 0.1429, 0.9448, 0.1905, 0.9448, 0.1429, 1.0, 0.09524, 1.0, 0.09524, 0.9448, 0.1429, 0.9448, 0.09524, 1.0, 0.04762, 1.0, 0.04762, 0.9448, 0.09524, 0.9448, 1.987e-08, 0.5249, 0.04762, 0.5249, 0.04762, 0.5915, 1.987e-08, 0.5915, 0.04762, 0.5249, 0.09524, 0.5249, 0.09524, 0.5915, 0.04762, 0.5915, 0.09524, 0.5249, 0.1429, 0.5249, 0.1429, 0.5915, 0.09524, 0.5915, 0.1429, 0.5249, 0.1905, 0.5249, 0.1905, 0.5915, 0.1429, 0.5915, 0.1905, 0.5249, 0.2381, 0.5249, 0.2381, 0.5915, 0.1905, 0.5915, 0.2381, 0.5249, 0.2857, 0.5249, 0.2857, 0.5915, 0.2381, 0.5915, 3.974e-08, 0.4582, 0.04762, 0.4582, 0.04762, 0.5249, 1.987e-08, 0.5249, 0.04762, 0.4582, 0.09524, 0.4582, 0.09524, 0.5249, 0.04762, 0.5249, 0.09524, 0.4582, 0.1429, 0.4582, 0.1429, 0.5249, 0.09524, 0.5249, 0.1429, 0.4582, 0.1905, 0.4582, 0.1905, 0.5249, 0.1429, 0.5249, 0.1905, 0.4582, 0.2381, 0.4582, 0.2381, 0.5249, 0.1905, 0.5249, 0.2381, 0.4582, 0.2857, 0.4582, 0.2857, 0.5249, 0.2381, 0.5249, 4.967e-08, 0.3915, 0.04762, 0.3915, 0.04762, 0.4582, 3.974e-08, 0.4582, 0.04762, 0.3915, 0.09524, 0.3915, 0.09524, 0.4582, 0.04762, 0.4582, 0.09524, 0.3915, 0.1429, 0.3915, 0.1429, 0.4582, 0.09524, 0.4582, 0.1429, 0.3915, 0.1905, 0.3915, 0.1905, 0.4582, 0.1429, 0.4582, 0.1905, 0.3915, 0.2381, 0.3915, 0.2381, 0.4582, 0.1905, 0.4582, 0.2381, 0.3915, 0.2857, 0.3915, 0.2857, 0.4582, 0.2381, 0.4582, 3.974e-08, 0.3333, 0.04762, 0.3333, 0.04762, 0.3915, 4.967e-08, 0.3915, 0.04762, 0.3333, 0.09524, 0.3333, 0.09524, 0.3915, 0.04762, 0.3915, 0.09524, 0.3333, 0.1429, 0.3333, 0.1429, 0.3915, 0.09524, 0.3915, 0.1429, 0.3333, 0.1905, 0.3333, 0.1905, 0.3915, 0.1429, 0.3915, 0.1905, 0.3333, 0.2381, 0.3333, 0.2381, 0.3915, 0.1905, 0.3915, 0.2381, 0.3333, 0.2857, 0.3333, 0.2857, 0.3915, 0.2381, 0.3915, 0.3333, 0.1249, 0.2857, 0.1249, 0.2857, 0.05818, 0.3333, 0.05818, 0.2857, 0.1249, 0.2381, 0.1249, 0.2381, 0.05818, 0.2857, 0.05818, 0.2381, 0.1249, 0.1905, 0.1249, 0.1905, 0.05818, 0.2381, 0.05818, 0.1905, 0.1249, 0.1429, 0.1249, 0.1429, 0.09152, 0.1429, 0.05818, 0.1905, 0.05818, 0.5687, 0.6349, 0.5687, 0.6587, 0.5354, 0.6587, 0.5354, 0.6349, 0.3656, 0.4, 0.3656, 0.4167, 0.3334, 0.4167, 0.3334, 0.4, 0.3333, 0.1915, 0.3095, 0.1915, 0.2857, 0.1915, 0.2857, 0.1249, 0.3333, 0.1249, 0.2857, 0.1915, 0.2619, 0.1915, 0.2381, 0.1915, 0.2381, 0.1249, 0.2857, 0.1249, 0.2381, 0.1915, 0.2143, 0.1915, 0.1905, 0.1915, 0.1905, 0.1249, 0.2381, 0.1249, 0.1905, 0.1915, 0.1429, 0.1915, 0.1429, 0.1249, 0.1905, 0.1249, 0.1429, 0.1915, 0.119, 0.1915, 0.09524, 0.1915, 0.09524, 0.1249, 0.119, 0.1249, 0.1429, 0.1249, 0.09524, 0.1915, 0.07143, 0.1915, 0.05952, 0.1915, 0.04762, 0.1915, 0.04762, 0.1249, 0.05952, 0.1249, 0.07143, 0.1249, 0.09524, 0.1249, 0.4333, 0.7302, 0.4333, 0.7063, 0.4667, 0.7063, 0.4667, 0.7302, 0.4333, 0.6825, 0.4333, 0.6587, 0.4667, 0.6587, 0.4667, 0.6825, 0.4333, 0.6349, 0.4333, 0.6111, 0.4667, 0.6111, 0.4667, 0.6349, 0.1905, 0.2582, 0.1429, 0.2582, 0.1429, 0.2249, 0.1429, 0.1915, 0.1905, 0.1915, 0.1905, 0.2249, 0.7, 0.6905, 0.7, 0.7143, 0.6667, 0.7143, 0.6667, 0.6905, 0.3642, 0.55, 0.3642, 0.5667, 0.3334, 0.5667, 0.3334, 0.55, 0.3333, 0.3333, 0.2857, 0.3333, 0.2857, 0.2582, 0.3095, 0.2582, 0.3333, 0.2582, 0.2857, 0.3333, 0.2381, 0.3333, 0.2381, 0.2582, 0.2619, 0.2582, 0.2857, 0.2582, 0.2381, 0.3333, 0.1905, 0.3333, 0.1905, 0.2582, 0.2143, 0.2582, 0.2381, 0.2582, 0.1905, 0.3333, 0.1429, 0.3333, 0.1429, 0.2582, 0.1905, 0.2582, 0.1429, 0.3333, 0.09524, 0.3333, 0.09524, 0.2582, 0.119, 0.2582, 0.1429, 0.2582, 0.09524, 0.3333, 0.04762, 0.3333, 0.04762, 0.2582, 0.05952, 0.2582, 0.07143, 0.2582, 0.09524, 0.2582, 0.3333, 0.7226, 0.2857, 0.7226, 0.2857, 0.6667, 0.3333, 0.6667, 0.3333, 0.6946, 0.2857, 0.7226, 0.2738, 0.7226, 0.2619, 0.7226, 0.2381, 0.7226, 0.2381, 0.6667, 0.2857, 0.6667, 0.2381, 0.7226, 0.2143, 0.7226, 0.1905, 0.7226, 0.1905, 0.6667, 0.2381, 0.6667, 0.1905, 0.7226, 0.1429, 0.7226, 0.1429, 0.6667, 0.1905, 0.6667, 0.1429, 0.7226, 0.09524, 0.7226, 0.09524, 0.6667, 0.1429, 0.6667, 0.09524, 0.7226, 0.04762, 0.7226, 0.04762, 0.6667, 0.09524, 0.6667, 0.3333, 0.05818, 0.2857, 0.05818, 0.2857, 1.987e-08, 0.3333, 0.0, 0.2857, 0.05818, 0.2381, 0.05818, 0.2381, 5.96e-08, 0.2857, 1.987e-08, 0.2381, 0.05818, 0.1905, 0.05818, 0.1905, 6.954e-08, 0.2381, 5.96e-08, 0.1905, 0.05818, 0.1429, 0.05818, 0.1429, 8.941e-08, 0.1905, 6.954e-08, 0.1429, 0.05818, 0.119, 0.05818, 0.09524, 0.05818, 0.09524, 1.391e-07, 0.1429, 8.941e-08, 0.09524, 0.05818, 0.07143, 0.05818, 0.05952, 0.05818, 0.04762, 0.05818, 0.04762, 1.689e-07, 0.09524, 1.391e-07, 0.6107, 0.3333, 0.6107, 0.2857, 0.6667, 0.2857, 0.6667, 0.3333, 0.6107, 0.2857, 0.6107, 0.2381, 0.6667, 0.2381, 0.6667, 0.2857, 0.6107, 0.2381, 0.6107, 0.1905, 0.6667, 0.1905, 0.6667, 0.2381, 0.6107, 0.1905, 0.6107, 0.1429, 0.6667, 0.1429, 0.6667, 0.1905, 0.6107, 0.1429, 0.6107, 0.119, 0.6107, 0.09524, 0.6667, 0.09524, 0.6667, 0.1429, 0.6107, 0.09524, 0.6107, 0.07143, 0.6107, 0.05952, 0.6107, 0.04762, 0.6667, 0.04762, 0.6667, 0.09524, 1.987e-08, 0.5915, 0.04762, 0.5915, 0.04762, 0.6667, 0.0, 0.6667, 0.04762, 0.5915, 0.09524, 0.5915, 0.09524, 0.6667, 0.04762, 0.6667, 0.09524, 0.5915, 0.1429, 0.5915, 0.1429, 0.6667, 0.09524, 0.6667, 0.1429, 0.5915, 0.1905, 0.5915, 0.1905, 0.6667, 0.1429, 0.6667, 0.1905, 0.5915, 0.2381, 0.5915, 0.2381, 0.6667, 0.1905, 0.6667, 0.2381, 0.5915, 0.2857, 0.5915, 0.2857, 0.6667, 0.2381, 0.6667, 0.7042, 0.5552, 0.7042, 0.583, 0.6667, 0.583, 0.6667, 0.5552, 0.5354, 0.7069, 0.5354, 0.7402, 0.501, 0.7402, 0.501, 0.7069, 0.4, 0.3609, 0.4, 0.3887, 0.3656, 0.3887, 0.3656, 0.3609, 0.7042, 0.4996, 0.7042, 0.5274, 0.6667, 0.5274, 0.6667, 0.4996, 0.4, 0.6946, 0.4, 0.7224, 0.3656, 0.7224, 0.3656, 0.6946, 0.4, 0.6111, 0.4, 0.6391, 0.3656, 0.6391, 0.3656, 0.6111, 0.7042, 0.4441, 0.7042, 0.4718, 0.6667, 0.4718, 0.6667, 0.4441, 0.4667, 0.7402, 0.4667, 0.7069, 0.501, 0.7069, 0.501, 0.7402, 0.5354, 0.7402, 0.5354, 0.7735, 0.501, 0.7735, 0.501, 0.7402, 0.7042, 0.3885, 0.7042, 0.4163, 0.6667, 0.4163, 0.6667, 0.3885, 0.4, 0.7224, 0.4, 0.7502, 0.3656, 0.7502, 0.3656, 0.7224, 0.5354, 0.8402, 0.5354, 0.8778, 0.501, 0.8778, 0.501, 0.8402, 0.7042, 0.3333, 0.7042, 0.3609, 0.6667, 0.3609, 0.6667, 0.3333, 0.7418, 0.3333, 0.7418, 0.3609, 0.7042, 0.3609, 0.7042, 0.3333, 0.4667, 0.7735, 0.4667, 0.7402, 0.501, 0.7402, 0.501, 0.7735, 0.4, 0.8613, 0.4, 0.8889, 0.3656, 0.8889, 0.3656, 0.8613, 1.0, 0.5552, 1.0, 0.583, 0.9709, 0.583, 0.9709, 0.5552, 1.0, 0.583, 1.0, 0.6107, 0.9709, 0.6107, 0.9709, 0.583, 0.4, 0.4443, 0.4, 0.472, 0.3656, 0.472, 0.3656, 0.4443, 1.0, 0.4996, 1.0, 0.5274, 0.9709, 0.5274, 0.9709, 0.4996, 1.0, 0.5274, 1.0, 0.5552, 0.9709, 0.5552, 0.9709, 0.5274, 0.4667, 0.8778, 0.4667, 0.8402, 0.501, 0.8402, 0.501, 0.8778, 1.0, 0.4441, 1.0, 0.4718, 0.9709, 0.4718, 0.9709, 0.4441, 1.0, 0.4718, 1.0, 0.4996, 0.9709, 0.4996, 0.9709, 0.4718, 0.5354, 0.7735, 0.5354, 0.8069, 0.501, 0.8069, 0.501, 0.7735, 1.0, 0.3885, 1.0, 0.4163, 0.9709, 0.4163, 0.9709, 0.3885, 1.0, 0.4163, 1.0, 0.4441, 0.9709, 0.4441, 0.9709, 0.4163, 0.9709, 0.3333, 0.9709, 0.3609, 0.9418, 0.3609, 0.9418, 0.3333, 1.0, 0.3333, 1.0, 0.3609, 0.9709, 0.3609, 0.9709, 0.3333, 1.0, 0.3609, 1.0, 0.3885, 0.9709, 0.3885, 0.9709, 0.3609, 0.4, 0.4165, 0.4, 0.4443, 0.3656, 0.4443, 0.3656, 0.4165, 0.4, 0.6391, 0.4, 0.6669, 0.3656, 0.6669, 0.3656, 0.6391, 0.9085, 0.3333, 0.9085, 0.3609, 0.8751, 0.3609, 0.8751, 0.3333, 0.9418, 0.3333, 0.9418, 0.3609, 0.9085, 0.3609, 0.9085, 0.3333, 0.4, 0.5831, 0.4, 0.6111, 0.3656, 0.6111, 0.3656, 0.5831, 0.8418, 0.3333, 0.8418, 0.3609, 0.8085, 0.3609, 0.8085, 0.3333, 0.8751, 0.3333, 0.8751, 0.3609, 0.8418, 0.3609, 0.8418, 0.3333, 0.4667, 0.6735, 0.4667, 0.6402, 0.501, 0.6402, 0.501, 0.6735, 0.5354, 0.8069, 0.5354, 0.8402, 0.501, 0.8402, 0.501, 0.8069, 0.4, 0.6669, 0.4, 0.6946, 0.3656, 0.6946, 0.3656, 0.6669, 0.7751, 0.3333, 0.7751, 0.3609, 0.7418, 0.3609, 0.7418, 0.3333, 0.8085, 0.3333, 0.8085, 0.3609, 0.7751, 0.3609, 0.7751, 0.3333, 0.4667, 0.7069, 0.4667, 0.6735, 0.501, 0.6735, 0.501, 0.7069, 0.4, 0.8057, 0.4, 0.8335, 0.3656, 0.8335, 0.3656, 0.8057, 0.5354, 0.6111, 0.5354, 0.6402, 0.501, 0.6402, 0.501, 0.6111, 0.8085, 0.6387, 0.8085, 0.6667, 0.7751, 0.6667, 0.7751, 0.6387, 0.4, 0.8335, 0.4, 0.8613, 0.3656, 0.8613, 0.3656, 0.8335, 0.4, 0.4998, 0.4, 0.5276, 0.3656, 0.5276, 0.3656, 0.4998, 0.8751, 0.6387, 0.8751, 0.6667, 0.8418, 0.6667, 0.8418, 0.6387, 0.4667, 0.8069, 0.4667, 0.7735, 0.501, 0.7735, 0.501, 0.8069, 0.4, 0.472, 0.4, 0.4998, 0.3656, 0.4998, 0.3656, 0.472, 0.9418, 0.6387, 0.9418, 0.6667, 0.9085, 0.6667, 0.9085, 0.6387, 0.4, 0.3333, 0.4, 0.3609, 0.3656, 0.3609, 0.3656, 0.3333, 1.0, 0.6107, 1.0, 0.6387, 0.9709, 0.6387, 0.9709, 0.6107, 1.0, 0.6387, 1.0, 0.6667, 0.9709, 0.6667, 0.9709, 0.6387, 0.7042, 0.6107, 0.7042, 0.6387, 0.6667, 0.6387, 0.6667, 0.6107, 0.4667, 0.8402, 0.4667, 0.8069, 0.501, 0.8069, 0.501, 0.8402, 0.7418, 0.6387, 0.7418, 0.6667, 0.7042, 0.6667, 0.7042, 0.6387, 0.4333, 0.6587, 0.4333, 0.6349, 0.4667, 0.6349, 0.4667, 0.6587, 0.4, 0.6587, 0.4, 0.6349, 0.4333, 0.6349, 0.4333, 0.6587, 0.4, 0.6349, 0.4, 0.6111, 0.4333, 0.6111, 0.4333, 0.6349, 0.4333, 0.7063, 0.4333, 0.6825, 0.4667, 0.6825, 0.4667, 0.7063, 0.4, 0.7063, 0.4, 0.6825, 0.4333, 0.6825, 0.4333, 0.7063, 0.4, 0.6825, 0.4, 0.6587, 0.4333, 0.6587, 0.4333, 0.6825, 0.4333, 0.754, 0.4333, 0.7302, 0.4667, 0.7302, 0.4667, 0.754, 0.4, 0.754, 0.4, 0.7302, 0.4333, 0.7302, 0.4333, 0.754, 0.4, 0.7302, 0.4, 0.7063, 0.4333, 0.7063, 0.4333, 0.7302, 0.5687, 0.6587, 0.5687, 0.6825, 0.5521, 0.6825, 0.5354, 0.6825, 0.5354, 0.6587, 0.6021, 0.6587, 0.6021, 0.6825, 0.5854, 0.6825, 0.5687, 0.6825, 0.5687, 0.6587, 0.3656, 0.3667, 0.3656, 0.3833, 0.3334, 0.3833, 0.3334, 0.3667, 0.5687, 0.6111, 0.5687, 0.6349, 0.5354, 0.6349, 0.5354, 0.6111, 0.6021, 0.6111, 0.6021, 0.6349, 0.5687, 0.6349, 0.5687, 0.6111, 0.6021, 0.6349, 0.6021, 0.6587, 0.5687, 0.6587, 0.5687, 0.6349, 0.7, 0.7143, 0.7, 0.7381, 0.6833, 0.7381, 0.6667, 0.7381, 0.6667, 0.7143, 0.7333, 0.7143, 0.7333, 0.7381, 0.7167, 0.7381, 0.7, 0.7381, 0.7, 0.7143, 0.6786, 0.8056, 0.6905, 0.8056, 0.6905, 0.8363, 0.6786, 0.8363, 0.7, 0.6667, 0.7, 0.6905, 0.6667, 0.6905, 0.6667, 0.6667, 0.7333, 0.6667, 0.7333, 0.6905, 0.7, 0.6905, 0.7, 0.6667, 0.7333, 0.6905, 0.7333, 0.7143, 0.7, 0.7143, 0.7, 0.6905, 0.6299, 0.7302, 0.6299, 0.7063, 0.6437, 0.7063, 0.6576, 0.7063, 0.6576, 0.7302, 0.6021, 0.7302, 0.6021, 0.7063, 0.616, 0.7063, 0.6299, 0.7063, 0.6299, 0.7302, 0.5354, 0.7917, 0.5354, 0.7778, 0.5689, 0.7778, 0.5689, 0.7917, 0.6299, 0.7778, 0.6299, 0.754, 0.6576, 0.754, 0.6576, 0.7778, 0.6021, 0.7778, 0.6021, 0.754, 0.6299, 0.754, 0.6299, 0.7778, 0.6021, 0.754, 0.6021, 0.7302, 0.6299, 0.7302, 0.6299, 0.754, 0.6299, 0.6468, 0.6299, 0.623, 0.6437, 0.623, 0.6576, 0.623, 0.6576, 0.6468, 0.6021, 0.6468, 0.6021, 0.623, 0.616, 0.623, 0.6299, 0.623, 0.6299, 0.6468, 0.5354, 0.8333, 0.5354, 0.8194, 0.5689, 0.8194, 0.5689, 0.8333, 0.6299, 0.6944, 0.6299, 0.6706, 0.6576, 0.6706, 0.6576, 0.6944, 0.6021, 0.6944, 0.6021, 0.6706, 0.6299, 0.6706, 0.6299, 0.6944, 0.6021, 0.6706, 0.6021, 0.6468, 0.6299, 0.6468, 0.6299, 0.6706, 0.5632, 0.7421, 0.5632, 0.7183, 0.591, 0.7183, 0.591, 0.7421, 0.5354, 0.7421, 0.5354, 0.7183, 0.5632, 0.7183, 0.5632, 0.7421, 0.5354, 0.7183, 0.5354, 0.6944, 0.5632, 0.6944, 0.5632, 0.7183, 0.5771, 0.7778, 0.5771, 0.7659, 0.591, 0.7659, 0.591, 0.7778, 0.5493, 0.7778, 0.5493, 0.7659, 0.5632, 0.7659, 0.5632, 0.7778, 0.5354, 0.7659, 0.5354, 0.7421, 0.5632, 0.7421, 0.5632, 0.7659, 0.5493, 0.7659, 0.7611, 0.7024, 0.7611, 0.7262, 0.7333, 0.7262, 0.7333, 0.7024, 0.7889, 0.7024, 0.7889, 0.7262, 0.7611, 0.7262, 0.7611, 0.7024, 0.7889, 0.7262, 0.7889, 0.75, 0.7611, 0.75, 0.7611, 0.7262, 0.7472, 0.6667, 0.7472, 0.6786, 0.7333, 0.6786, 0.7333, 0.6667, 0.775, 0.6667, 0.775, 0.6786, 0.7611, 0.6786, 0.7611, 0.6667, 0.7889, 0.6786, 0.7889, 0.7024, 0.7611, 0.7024, 0.7611, 0.6786, 0.775, 0.6786, 0.5958, 0.6111, 0.5958, 0.5835, 0.6291, 0.5835, 0.6291, 0.6111, 0.5958, 0.5835, 0.6291, 0.5557, 0.6291, 0.5835, 0.5624, 0.528, 0.5624, 0.4724, 0.6291, 0.4724, 0.6291, 0.5002, 0.6291, 0.528, 0.5624, 0.4724, 0.5624, 0.4169, 0.6291, 0.4169, 0.6291, 0.4446, 0.6291, 0.4724, 0.6291, 0.3891, 0.5958, 0.3613, 0.6291, 0.3613, 0.5291, 0.6111, 0.5291, 0.5835, 0.5624, 0.5835, 0.5624, 0.6111, 0.4958, 0.5835, 0.4958, 0.528, 0.5624, 0.528, 0.5624, 0.5835, 0.5291, 0.5835, 0.4958, 0.528, 0.4958, 0.4724, 0.5624, 0.4724, 0.5624, 0.528, 0.4958, 0.4724, 0.4958, 0.4169, 0.5624, 0.4169, 0.5624, 0.4724, 0.4958, 0.4169, 0.4958, 0.3613, 0.5291, 0.3613, 0.5624, 0.3613, 0.5624, 0.4169, 0.4624, 0.6111, 0.4624, 0.5835, 0.4958, 0.5835, 0.4958, 0.6111, 0.4291, 0.5557, 0.4291, 0.528, 0.4958, 0.528, 0.4958, 0.5835, 0.4624, 0.5835, 0.4291, 0.528, 0.4291, 0.5002, 0.4291, 0.4724, 0.4958, 0.4724, 0.4958, 0.528, 0.4291, 0.4724, 0.4291, 0.4446, 0.4291, 0.4169, 0.4958, 0.4169, 0.4958, 0.4724, 0.4291, 0.3891, 0.4291, 0.3613, 0.4624, 0.3613, 0.4, 0.6111, 0.4, 0.5835, 0.4291, 0.5835, 0.4291, 0.6111, 0.4, 0.5557, 0.4, 0.528, 0.4291, 0.528, 0.4291, 0.5557, 0.4, 0.5002, 0.4, 0.4724, 0.4291, 0.4724, 0.4291, 0.5002, 0.4, 0.4446, 0.4, 0.4169, 0.4291, 0.4169, 0.4291, 0.4446, 0.4, 0.3891, 0.4, 0.3613, 0.4291, 0.3613, 0.4291, 0.3891, 0.6291, 0.4169, 0.6291, 0.3891, 0.6667, 0.3891, 0.6667, 0.4169, 0.6291, 0.3891, 0.6291, 0.3613, 0.6667, 0.3613, 0.6667, 0.3891, 0.6291, 0.4724, 0.6291, 0.4446, 0.6667, 0.4446, 0.6667, 0.4724, 0.6291, 0.4446, 0.6291, 0.4169, 0.6667, 0.4169, 0.6667, 0.4446, 0.6291, 0.528, 0.6291, 0.5002, 0.6667, 0.5002, 0.6667, 0.528, 0.6291, 0.5002, 0.6291, 0.4724, 0.6667, 0.4724, 0.6667, 0.5002, 0.6291, 0.5835, 0.6291, 0.5557, 0.6667, 0.5557, 0.6667, 0.5835, 0.6291, 0.5557, 0.6291, 0.528, 0.6667, 0.528, 0.6667, 0.5557, 0.6291, 0.6111, 0.6291, 0.5835, 0.6667, 0.5835, 0.6667, 0.6111, 0.4, 0.4169, 0.4, 0.3891, 0.4291, 0.3891, 0.4291, 0.4169, 0.4, 0.4724, 0.4, 0.4446, 0.4291, 0.4446, 0.4291, 0.4724, 0.4, 0.528, 0.4, 0.5002, 0.4291, 0.5002, 0.4291, 0.528, 0.4, 0.5835, 0.4, 0.5557, 0.4291, 0.5557, 0.4291, 0.5835, 0.4291, 0.4169, 0.4291, 0.3891, 0.4624, 0.3613, 0.4958, 0.3613, 0.4958, 0.4169, 0.4291, 0.5835, 0.4291, 0.5557, 0.4624, 0.5835, 0.4291, 0.6111, 0.4291, 0.5835, 0.4624, 0.5835, 0.4624, 0.6111, 0.4958, 0.6111, 0.4958, 0.5835, 0.5291, 0.5835, 0.5291, 0.6111, 0.5624, 0.4169, 0.5624, 0.3613, 0.5958, 0.3613, 0.6291, 0.3891, 0.6291, 0.4169, 0.5624, 0.5835, 0.5624, 0.528, 0.6291, 0.528, 0.6291, 0.5557, 0.5958, 0.5835, 0.5624, 0.6111, 0.5624, 0.5835, 0.5958, 0.5835, 0.5958, 0.6111, 0.5958, 0.3613, 0.5958, 0.3333, 0.6291, 0.3333, 0.6291, 0.3613, 0.5624, 0.3613, 0.5624, 0.3333, 0.5958, 0.3333, 0.5958, 0.3613, 0.5291, 0.3613, 0.5291, 0.3333, 0.5624, 0.3333, 0.5624, 0.3613, 0.4958, 0.3613, 0.4958, 0.3333, 0.5291, 0.3333, 0.5291, 0.3613, 0.4624, 0.3613, 0.4624, 0.3333, 0.4958, 0.3333, 0.4958, 0.3613, 0.4291, 0.3613, 0.4291, 0.3333, 0.4624, 0.3333, 0.4624, 0.3613, 0.4, 0.3613, 0.4, 0.3333, 0.4291, 0.3333, 0.4291, 0.3613, 0.6291, 0.3613, 0.6291, 0.3333, 0.6667, 0.3333, 0.6667, 0.3613, 0.3642, 0.6333, 0.3523, 0.6333, 0.3523, 0.6167, 0.3642, 0.6167, 0.3642, 0.6667, 0.3523, 0.6667, 0.3523, 0.65, 0.3642, 0.65, 0.3642, 0.6167, 0.3523, 0.6167, 0.3523, 0.6, 0.3642, 0.6, 0.3642, 0.65, 0.3523, 0.65, 0.3523, 0.6333, 0.3642, 0.6333, 0.6667, 0.8056, 0.6786, 0.8056, 0.6786, 0.8363, 0.6667, 0.8363, 0.3642, 0.4833, 0.3642, 0.5, 0.3334, 0.5, 0.3334, 0.4833, 0.3642, 0.5, 0.3642, 0.5167, 0.3334, 0.5167, 0.3334, 0.5, 0.3642, 0.5667, 0.3642, 0.5833, 0.3334, 0.5833, 0.3334, 0.5667, 0.3642, 0.4667, 0.3642, 0.4833, 0.3334, 0.4833, 0.3334, 0.4667, 0.3642, 0.5333, 0.3642, 0.55, 0.3334, 0.55, 0.3334, 0.5333, 0.3453, 0.6333, 0.3334, 0.6333, 0.3334, 0.6167, 0.3453, 0.6167, 0.3453, 0.6667, 0.3334, 0.6667, 0.3334, 0.65, 0.3453, 0.65, 0.3453, 0.6167, 0.3334, 0.6167, 0.3334, 0.6, 0.3453, 0.6, 0.3453, 0.65, 0.3334, 0.65, 0.3334, 0.6333, 0.3453, 0.6333, 0.3656, 0.35, 0.3656, 0.3667, 0.3334, 0.3667, 0.3334, 0.35, 0.3656, 0.3833, 0.3656, 0.4, 0.3334, 0.4, 0.3334, 0.3833, 0.3656, 0.45, 0.3656, 0.4667, 0.3334, 0.4667, 0.3334, 0.45, 0.8224, 0.6667, 0.8343, 0.6667, 0.8343, 0.6989, 0.8224, 0.6989, 0.3656, 0.3333, 0.3656, 0.35, 0.3334, 0.35, 0.3334, 0.3333, 0.3656, 0.4167, 0.3656, 0.4333, 0.3334, 0.4333, 0.3334, 0.4167, 0.616, 0.623, 0.616, 0.6111, 0.6299, 0.6111, 0.6299, 0.623, 0.6021, 0.623, 0.6021, 0.6111, 0.616, 0.6111, 0.616, 0.623, 0.5927, 0.8113, 0.5808, 0.8113, 0.5808, 0.7778, 0.5927, 0.7778, 0.616, 0.7063, 0.616, 0.6944, 0.6299, 0.6944, 0.6299, 0.7063, 0.6021, 0.7063, 0.6021, 0.6944, 0.616, 0.6944, 0.616, 0.7063, 0.6356, 0.7778, 0.6475, 0.7778, 0.6475, 0.8113, 0.6356, 0.8113, 0.6437, 0.623, 0.6437, 0.6111, 0.6576, 0.6111, 0.6576, 0.623, 0.6299, 0.623, 0.6299, 0.6111, 0.6437, 0.6111, 0.6437, 0.623, 0.5354, 0.8056, 0.5354, 0.7917, 0.5689, 0.7917, 0.5689, 0.8056, 0.6437, 0.7063, 0.6437, 0.6944, 0.6576, 0.6944, 0.6576, 0.7063, 0.6299, 0.7063, 0.6299, 0.6944, 0.6437, 0.6944, 0.6437, 0.7063, 0.6021, 0.8194, 0.6021, 0.8056, 0.6356, 0.8056, 0.6356, 0.8194, 0.3572, 0.7361, 0.3453, 0.7361, 0.3453, 0.7222, 0.3572, 0.7222, 0.3572, 0.6806, 0.3453, 0.6806, 0.3453, 0.6667, 0.3572, 0.6667, 0.3572, 0.7639, 0.3453, 0.7639, 0.3453, 0.75, 0.3572, 0.75, 0.3572, 0.7083, 0.3453, 0.7083, 0.3453, 0.6944, 0.3572, 0.6944, 0.3572, 0.7222, 0.3453, 0.7222, 0.3453, 0.7083, 0.3572, 0.7083, 0.3572, 0.7778, 0.3453, 0.7778, 0.3453, 0.7639, 0.3572, 0.7639, 0.3572, 0.6944, 0.3453, 0.6944, 0.3453, 0.6806, 0.3572, 0.6806, 0.3572, 0.75, 0.3453, 0.75, 0.3453, 0.7361, 0.3572, 0.7361, 0.8307, 0.7639, 0.8307, 0.7778, 0.7973, 0.7778, 0.7973, 0.7639, 0.7889, 0.7222, 0.7889, 0.7083, 0.8224, 0.7083, 0.8224, 0.7222, 0.5354, 0.8194, 0.5354, 0.8056, 0.5689, 0.8056, 0.5689, 0.8194, 0.8307, 0.75, 0.8307, 0.7639, 0.7973, 0.7639, 0.7973, 0.75, 0.7889, 0.6806, 0.7889, 0.6667, 0.8224, 0.6667, 0.8224, 0.6806, 0.7889, 0.7083, 0.7889, 0.6944, 0.8224, 0.6944, 0.8224, 0.7083, 0.6021, 0.8056, 0.6021, 0.7917, 0.6356, 0.7917, 0.6356, 0.8056, 0.8307, 0.7917, 0.8307, 0.8056, 0.7973, 0.8056, 0.7973, 0.7917, 0.6021, 0.8333, 0.6021, 0.8194, 0.6356, 0.8194, 0.6356, 0.8333, 0.8307, 0.7778, 0.8307, 0.7917, 0.7973, 0.7917, 0.7973, 0.7778, 0.6021, 0.7917, 0.6021, 0.7778, 0.6356, 0.7778, 0.6356, 0.7917, 0.4554, 0.831, 0.4435, 0.831, 0.4435, 0.7975, 0.4554, 0.7975, 0.4, 0.7956, 0.4, 0.7817, 0.4435, 0.7817, 0.4435, 0.7956, 0.7537, 0.7778, 0.7537, 0.7639, 0.7973, 0.7639, 0.7973, 0.7778, 0.7889, 0.6667, 0.7889, 0.6786, 0.775, 0.6786, 0.775, 0.6667, 0.7537, 0.8056, 0.7537, 0.7917, 0.7973, 0.7917, 0.7973, 0.8056, 0.7102, 0.7778, 0.7102, 0.7639, 0.7537, 0.7639, 0.7537, 0.7778, 0.7611, 0.6667, 0.7611, 0.6786, 0.7472, 0.6786, 0.7472, 0.6667, 0.7102, 0.7639, 0.7102, 0.75, 0.7537, 0.75, 0.7537, 0.7639, 0.4435, 0.754, 0.4554, 0.754, 0.4554, 0.7975, 0.4435, 0.7975, 0.5354, 0.7778, 0.5354, 0.7659, 0.5493, 0.7659, 0.5493, 0.7778, 0.7102, 0.7917, 0.7102, 0.7778, 0.7537, 0.7778, 0.7537, 0.7917, 0.6667, 0.7778, 0.6667, 0.7639, 0.7102, 0.7639, 0.7102, 0.7778, 0.5632, 0.7778, 0.5632, 0.7659, 0.5771, 0.7659, 0.5771, 0.7778, 0.3453, 0.7083, 0.3334, 0.7083, 0.3334, 0.6944, 0.3453, 0.6944, 0.3453, 0.7222, 0.3334, 0.7222, 0.3334, 0.7083, 0.3453, 0.7083, 0.3453, 0.6806, 0.3334, 0.6806, 0.3334, 0.6667, 0.3453, 0.6667, 0.3453, 0.6944, 0.3334, 0.6944, 0.3334, 0.6806, 0.3453, 0.6806, 0.3334, 0.7361, 0.3453, 0.7361, 0.3453, 0.75, 0.3334, 0.75, 0.3334, 0.7222, 0.3453, 0.7222, 0.3453, 0.7361, 0.3334, 0.7361, 0.3334, 0.7639, 0.3453, 0.7639, 0.3453, 0.7778, 0.3334, 0.7778, 0.3334, 0.75, 0.3453, 0.75, 0.3453, 0.7639, 0.3334, 0.7639, 0.6667, 0.7917, 0.6667, 0.7778, 0.7102, 0.7778, 0.7102, 0.7917, 0.4, 0.8095, 0.4, 0.7956, 0.4435, 0.7956, 0.4435, 0.8095, 0.6667, 0.8056, 0.6667, 0.7917, 0.7102, 0.7917, 0.7102, 0.8056, 0.3572, 0.8213, 0.3453, 0.8213, 0.3453, 0.7778, 0.3572, 0.7778, 0.7102, 0.8056, 0.7102, 0.7917, 0.7537, 0.7917, 0.7537, 0.8056, 0.3453, 0.8213, 0.3334, 0.8213, 0.3334, 0.7778, 0.3453, 0.7778, 0.7537, 0.7639, 0.7537, 0.75, 0.7973, 0.75, 0.7973, 0.7639, 0.4, 0.7679, 0.4, 0.754, 0.4435, 0.754, 0.4435, 0.7679, 0.6667, 0.7639, 0.6667, 0.75, 0.7102, 0.75, 0.7102, 0.7639, 0.7537, 0.7917, 0.7537, 0.7778, 0.7973, 0.7778, 0.7973, 0.7917, 0.4, 0.7817, 0.4, 0.7679, 0.4435, 0.7679, 0.4435, 0.7817, 0.5689, 0.7778, 0.5808, 0.7778, 0.5808, 0.8213, 0.5689, 0.8213])
me_cube.materials.append(mat_material)
me_cube.use_remesh_preserve_volume = False
me_cube.use_remesh_preserve_attributes = False
me_cube.use_mirror_vertex_groups = False
me_cube.update()

# ---- objects
ob_cube = bpy.data.objects.new('Cube', me_cube)

# ---- transforms, parenting, visibility, modifiers, constraints
ob_cube.location = (0.0, 0.0, 1.781)
ob_cube.scale = (2.454, 1.775, 1.796)
ob_cube.lock_rotations_4d = False
ob_cube.empty_display_type = 'ARROWS'
ob_cube.lineart.crease_threshold = 0.0

# ---- collection membership
col_collection_1.objects.link(ob_cube)

# ---- scene / render settings (as saved in the file)
scene.frame_start = 1; scene.frame_end = 250; scene.frame_set(1)
scene.render.engine = 'BLENDER_EEVEE_NEXT'
scene.render.resolution_percentage = 50
scene.render.dither_intensity = 0.0
scene.cycles.use_denoising = False
scene.cycles.samples = 128
scene.cycles.sampling_pattern = 'TABULATED_SOBOL'
scene.cycles.light_sampling_threshold = 0.0
scene.cycles.use_adaptive_sampling = False
scene.cycles.use_light_tree = False
scene.cycles.blur_glossy = 0.0
scene.cycles.sample_clamp_indirect = 0.0
scene.view_settings.view_transform = 'Standard'
bpy.context.view_layer.update()

# ---- added for rendering (the .blend has no active camera and no usable light): camera, sun
cam_auto = bpy.data.cameras.new('AutoCamera')
cam_auto.lens = 50.0
cam_auto.sensor_width = 36.0
cam_auto.clip_end = 1000.0
ob_auto_camera = bpy.data.objects.new('AutoCamera', cam_auto)
scene.collection.objects.link(ob_auto_camera)
ob_auto_camera.location = (6.98771, -8.61639, 7.56138)
ob_auto_camera.rotation_euler = (1.09748, -7.21219e-08, 0.694738)
scene.camera = ob_auto_camera
light_auto_sun = bpy.data.lights.new('AutoSun', 'SUN')
light_auto_sun.energy = 3.0
light_auto_sun.angle = 0.0523599
ob_auto_sun = bpy.data.objects.new('AutoSun', light_auto_sun)
scene.collection.objects.link(ob_auto_sun)
ob_auto_sun.rotation_euler = (0.872665, 0.174533, 0.523599)
bpy.context.view_layer.update()
